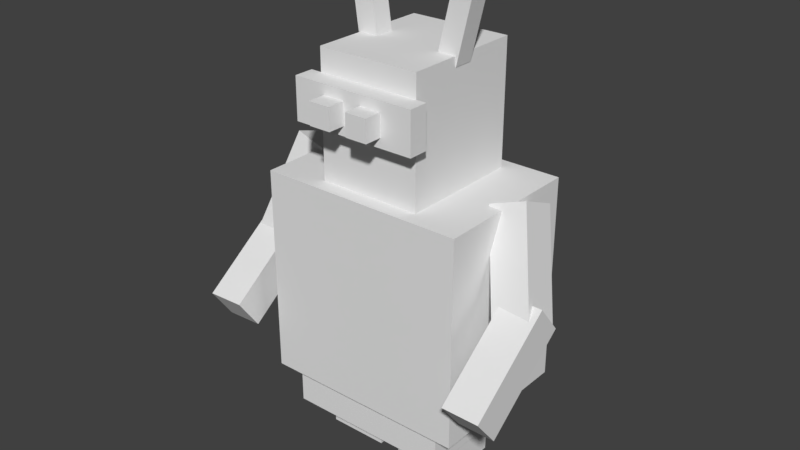 # Source: robotted_join3.blend  (saved by Blender 2.78.0; exported with 4.5.12 LTS)
import bpy
from mathutils import Matrix  # noqa: F401  (used for matrix-valued properties, if any)

bpy.ops.wm.read_factory_settings(use_empty=True)
scene = bpy.context.scene
scene.name = 'Scene'

# ---- collections
col_collection_1 = bpy.data.collections.new('Collection 1'); scene.collection.children.link(col_collection_1)

# ---- materials (node trees are filled in below, after node groups)
mat_material_001 = bpy.data.materials.new('Material.001')
mat_material_001.alpha_threshold = 0.0
mat_material_001.use_transparent_shadow = False
mat_material_001.roughness = 0.5

# ---- material node trees

# ---- world
world_world = bpy.data.worlds.new('World'); scene.world = world_world
world_world.color = (0.05088, 0.05088, 0.05088)
world_world.use_sun_shadow = False
world_world.sun_shadow_jitter_overblur = 0.0
world_world.cycles.sampling_method = 'MANUAL'

# ---- meshes
me_cube_013 = bpy.data.meshes.new('Cube.013')
me_cube_013.from_pydata([(-1.0, -1.0, -1.0), (-1.0, -1.0, 1.0), (-1.0, 1.0, -1.0), (-1.0, 1.0, 1.0), (1.0, -1.0, -1.0), (1.0, -1.0, 1.0), (1.0, 1.0, -1.0), (1.0, 1.0, 1.0)], [], [(0, 1, 3, 2), (2, 3, 7, 6), (6, 7, 5, 4), (4, 5, 1, 0), (2, 6, 4, 0), (7, 3, 1, 5)])
_uv = me_cube_013.uv_layers.new(name='UVMap')
_uv.uv.foreach_set('vector', [0.1428, 0.2168, 0.1428, 0.237, 0.1317, 0.237, 0.1317, 0.2168, 0.1428, 0.2168, 0.1428, 0.237, 0.1317, 0.237, 0.1317, 0.2168, 0.1428, 0.2168, 0.1428, 0.237, 0.1317, 0.237, 0.1317, 0.2168, 0.1428, 0.2168, 0.1428, 0.237, 0.1317, 0.237, 0.1317, 0.2168, 0.1428, 0.2168, 0.1428, 0.237, 0.1317, 0.237, 0.1317, 0.2168, 0.1428, 0.2168, 0.1428, 0.237, 0.1317, 0.237, 0.1317, 0.2168])
me_cube_013.use_remesh_preserve_volume = False
me_cube_013.use_remesh_preserve_attributes = False
me_cube_013.use_mirror_vertex_groups = False
me_cube_013.update()
me_cube_012 = bpy.data.meshes.new('Cube.012')
me_cube_012.from_pydata([(-2.241, -2.224, -1.477), (-2.241, -2.224, 1.477), (-2.241, 2.224, -1.477), (-2.241, 2.224, 1.477), (2.241, -2.224, -1.477), (2.241, -2.224, 1.477), (2.241, 2.224, -1.477), (2.241, 2.224, 1.477)], [], [(0, 1, 3, 2), (2, 3, 7, 6), (6, 7, 5, 4), (4, 5, 1, 0), (2, 6, 4, 0), (7, 3, 1, 5)])
_uv = me_cube_012.uv_layers.new(name='UVMap')
_uv.uv.foreach_set('vector', [0.3905, 0.1571, 0.3905, 0.2185, 0.344, 0.2185, 0.344, 0.1571, 0.5311, 0.1571, 0.5311, 0.2185, 0.4846, 0.2185, 0.4846, 0.1571, 0.4842, 0.1571, 0.4842, 0.2185, 0.4377, 0.2185, 0.4377, 0.1571, 0.4374, 0.1571, 0.4374, 0.2185, 0.3909, 0.2185, 0.3909, 0.1571, 0.484, 0.312, 0.4378, 0.312, 0.4378, 0.2192, 0.484, 0.2192, 0.4372, 0.312, 0.391, 0.312, 0.391, 0.2192, 0.4372, 0.2192])
me_cube_012.use_remesh_preserve_volume = False
me_cube_012.use_remesh_preserve_attributes = False
me_cube_012.use_mirror_vertex_groups = False
me_cube_012.update()
me_cube_011 = bpy.data.meshes.new('Cube.011')
me_cube_011.from_pydata([(-0.136, -0.1434, -0.4029), (-0.136, -0.1434, 0.4029), (-0.136, 0.1434, -0.4029), (-0.136, 0.1434, 0.4029), (0.136, -0.1434, -0.4029), (0.136, -0.1434, 0.4029), (0.136, 0.1434, -0.4029), (0.136, 0.1434, 0.4029)], [], [(0, 1, 3, 2), (2, 3, 7, 6), (6, 7, 5, 4), (4, 5, 1, 0), (2, 6, 4, 0), (7, 3, 1, 5)])
_uv = me_cube_011.uv_layers.new(name='UVMap')
_uv.uv.foreach_set('vector', [0.04662, 0.06318, 0.04662, 0.1878, 0.0311, 0.1878, 0.0311, 0.06318, 0.09351, 0.06318, 0.09351, 0.1878, 0.07799, 0.1878, 0.07799, 0.06318, 0.07788, 0.06318, 0.07788, 0.1878, 0.06235, 0.1878, 0.06235, 0.06318, 0.06226, 0.06318, 0.06226, 0.1878, 0.04673, 0.1878, 0.04673, 0.06318, 0.07783, 0.219, 0.06254, 0.219, 0.06254, 0.1884, 0.07783, 0.1884, 0.06209, 0.219, 0.04681, 0.219, 0.04681, 0.1884, 0.06209, 0.1884])
me_cube_011.use_remesh_preserve_volume = False
me_cube_011.use_remesh_preserve_attributes = False
me_cube_011.use_mirror_vertex_groups = False
me_cube_011.update()
me_cube_010 = bpy.data.meshes.new('Cube.010')
me_cube_010.from_pydata([(-0.136, -0.1434, -0.4029), (-0.136, -0.1434, 0.4029), (-0.136, 0.1434, -0.4029), (-0.136, 0.1434, 0.4029), (0.136, -0.1434, -0.4029), (0.136, -0.1434, 0.4029), (0.136, 0.1434, -0.4029), (0.136, 0.1434, 0.4029)], [], [(0, 1, 3, 2), (2, 3, 7, 6), (6, 7, 5, 4), (4, 5, 1, 0), (2, 6, 4, 0), (7, 3, 1, 5)])
_uv = me_cube_010.uv_layers.new(name='UVMap')
_uv.uv.foreach_set('vector', [0.04662, 0.06318, 0.04662, 0.1878, 0.0311, 0.1878, 0.0311, 0.06318, 0.09351, 0.06318, 0.09351, 0.1878, 0.07799, 0.1878, 0.07799, 0.06318, 0.07788, 0.06318, 0.07788, 0.1878, 0.06235, 0.1878, 0.06235, 0.06318, 0.06226, 0.06318, 0.06226, 0.1878, 0.04673, 0.1878, 0.04673, 0.06318, 0.07783, 0.219, 0.06254, 0.219, 0.06254, 0.1884, 0.07783, 0.1884, 0.06209, 0.219, 0.04681, 0.219, 0.04681, 0.1884, 0.06209, 0.1884])
me_cube_010.use_remesh_preserve_volume = False
me_cube_010.use_remesh_preserve_attributes = False
me_cube_010.use_mirror_vertex_groups = False
me_cube_010.update()
me_cube_009 = bpy.data.meshes.new('Cube.009')
me_cube_009.from_pydata([(-0.136, -0.1434, -0.4029), (-0.136, -0.1434, 0.4029), (-0.136, 0.1434, -0.4029), (-0.136, 0.1434, 0.4029), (0.136, -0.1434, -0.4029), (0.136, -0.1434, 0.4029), (0.136, 0.1434, -0.4029), (0.136, 0.1434, 0.4029)], [], [(0, 1, 3, 2), (2, 3, 7, 6), (6, 7, 5, 4), (4, 5, 1, 0), (2, 6, 4, 0), (7, 3, 1, 5)])
_uv = me_cube_009.uv_layers.new(name='UVMap')
_uv.uv.foreach_set('vector', [0.04662, 0.06318, 0.04662, 0.1878, 0.0311, 0.1878, 0.0311, 0.06318, 0.09351, 0.06318, 0.09351, 0.1878, 0.07799, 0.1878, 0.07799, 0.06318, 0.07788, 0.06318, 0.07788, 0.1878, 0.06235, 0.1878, 0.06235, 0.06318, 0.06226, 0.06318, 0.06226, 0.1878, 0.04673, 0.1878, 0.04673, 0.06318, 0.07783, 0.219, 0.06254, 0.219, 0.06254, 0.1884, 0.07783, 0.1884, 0.06209, 0.219, 0.04681, 0.219, 0.04681, 0.1884, 0.06209, 0.1884])
me_cube_009.use_remesh_preserve_volume = False
me_cube_009.use_remesh_preserve_attributes = False
me_cube_009.use_mirror_vertex_groups = False
me_cube_009.update()
me_cube_008 = bpy.data.meshes.new('Cube.008')
me_cube_008.from_pydata([(-1.216, -1.205, -4.978), (-1.216, -1.205, 4.978), (-1.216, 1.205, -4.978), (-1.216, 1.205, 4.978), (1.216, -1.205, -4.978), (1.216, -1.205, 4.978), (1.216, 1.205, -4.978), (1.216, 1.205, 4.978)], [], [(0, 1, 3, 2), (2, 3, 7, 6), (6, 7, 5, 4), (4, 5, 1, 0), (2, 6, 4, 0), (7, 3, 1, 5)])
_uv = me_cube_008.uv_layers.new(name='UVMap')
_uv.uv.foreach_set('vector', [0.1404, 0.4697, 0.1404, 0.5935, 0.1252, 0.5935, 0.1252, 0.4697, 0.1872, 0.4697, 0.1872, 0.5935, 0.172, 0.5935, 0.172, 0.4697, 0.1717, 0.4697, 0.1717, 0.5935, 0.1564, 0.5935, 0.1564, 0.4697, 0.1562, 0.4697, 0.1562, 0.5935, 0.1409, 0.5935, 0.1409, 0.4697, 0.1716, 0.6244, 0.1568, 0.6244, 0.1568, 0.5947, 0.1716, 0.5947, 0.1558, 0.6244, 0.1409, 0.6244, 0.1409, 0.5947, 0.1558, 0.5947])
me_cube_008.use_remesh_preserve_volume = False
me_cube_008.use_remesh_preserve_attributes = False
me_cube_008.use_mirror_vertex_groups = False
me_cube_008.update()
me_cube_007 = bpy.data.meshes.new('Cube.007')
me_cube_007.from_pydata([(-0.136, -0.1434, -0.4029), (-0.136, -0.1434, 0.4029), (-0.136, 0.1434, -0.4029), (-0.136, 0.1434, 0.4029), (0.136, -0.1434, -0.4029), (0.136, -0.1434, 0.4029), (0.136, 0.1434, -0.4029), (0.136, 0.1434, 0.4029)], [], [(0, 1, 3, 2), (2, 3, 7, 6), (6, 7, 5, 4), (4, 5, 1, 0), (2, 6, 4, 0), (7, 3, 1, 5)])
_uv = me_cube_007.uv_layers.new(name='UVMap')
_uv.uv.foreach_set('vector', [0.04662, 0.06318, 0.04662, 0.1878, 0.0311, 0.1878, 0.0311, 0.06318, 0.09351, 0.06318, 0.09351, 0.1878, 0.07799, 0.1878, 0.07799, 0.06318, 0.07788, 0.06318, 0.07788, 0.1878, 0.06235, 0.1878, 0.06235, 0.06318, 0.06226, 0.06318, 0.06226, 0.1878, 0.04673, 0.1878, 0.04673, 0.06318, 0.07783, 0.219, 0.06254, 0.219, 0.06254, 0.1884, 0.07783, 0.1884, 0.06209, 0.219, 0.04681, 0.219, 0.04681, 0.1884, 0.06209, 0.1884])
me_cube_007.use_remesh_preserve_volume = False
me_cube_007.use_remesh_preserve_attributes = False
me_cube_007.use_mirror_vertex_groups = False
me_cube_007.update()
me_cube_006 = bpy.data.meshes.new('Cube.006')
me_cube_006.from_pydata([(-1.169, -0.8628, -1.173), (-1.169, -0.8628, 1.173), (-1.169, 0.8628, -1.173), (-1.169, 0.8628, 1.173), (1.169, -0.8628, -1.173), (1.169, -0.8628, 1.173), (1.169, 0.8628, -1.173), (1.169, 0.8628, 1.173)], [], [(0, 1, 3, 2), (2, 3, 7, 6), (6, 7, 5, 4), (4, 5, 1, 0), (2, 6, 4, 0), (7, 3, 1, 5)])
_uv = me_cube_006.uv_layers.new(name='UVMap')
_uv.uv.foreach_set('vector', [0.5291, 0.3773, 0.5291, 0.687, 0.4323, 0.687, 0.4323, 0.3773, 0.9989, 0.3773, 0.9989, 0.687, 0.8436, 0.687, 0.8436, 0.3773, 0.8424, 0.3773, 0.8424, 0.687, 0.7456, 0.687, 0.7456, 0.3773, 0.6869, 0.3773, 0.6869, 0.687, 0.5316, 0.687, 0.5316, 0.3773, 0.7163, 0.4038, 0.6981, 0.4038, 0.6981, 0.381, 0.7163, 0.381, 0.5872, 0.9946, 0.3743, 0.9946, 0.3743, 0.7272, 0.5872, 0.7272])
me_cube_006.use_remesh_preserve_volume = False
me_cube_006.use_remesh_preserve_attributes = False
me_cube_006.use_mirror_vertex_groups = False
me_cube_006.update()
me_cube_005 = bpy.data.meshes.new('Cube.005')
me_cube_005.from_pydata([(-1.0, -1.0, -1.0), (-1.0, -1.0, 1.0), (-1.0, 1.0, -1.0), (-1.0, 1.0, 1.0), (1.0, -1.0, -1.0), (1.0, -1.0, 1.0), (1.0, 1.0, -1.0), (1.0, 1.0, 1.0)], [], [(0, 1, 3, 2), (2, 3, 7, 6), (6, 7, 5, 4), (4, 5, 1, 0), (2, 6, 4, 0), (7, 3, 1, 5)])
_uv = me_cube_005.uv_layers.new(name='UVMap')
_uv.uv.foreach_set('vector', [0.1428, 0.2168, 0.1428, 0.237, 0.1317, 0.237, 0.1317, 0.2168, 0.1428, 0.2168, 0.1428, 0.237, 0.1317, 0.237, 0.1317, 0.2168, 0.1428, 0.2168, 0.1428, 0.237, 0.1317, 0.237, 0.1317, 0.2168, 0.1428, 0.2168, 0.1428, 0.237, 0.1317, 0.237, 0.1317, 0.2168, 0.1428, 0.2168, 0.1428, 0.237, 0.1317, 0.237, 0.1317, 0.2168, 0.1428, 0.2168, 0.1428, 0.237, 0.1317, 0.237, 0.1317, 0.2168])
me_cube_005.use_remesh_preserve_volume = False
me_cube_005.use_remesh_preserve_attributes = False
me_cube_005.use_mirror_vertex_groups = False
me_cube_005.update()
me_cube_004 = bpy.data.meshes.new('Cube.004')
me_cube_004.from_pydata([(-1.274, -1.529, -1.533), (-1.274, -1.529, 1.533), (-1.274, 1.529, -1.533), (-1.274, 1.529, 1.533), (1.274, -1.529, -1.533), (1.274, -1.529, 1.533), (1.274, 1.529, -1.533), (1.274, 1.529, 1.533)], [], [(0, 1, 3, 2), (2, 3, 7, 6), (6, 7, 5, 4), (4, 5, 1, 0), (2, 6, 4, 0), (7, 3, 1, 5)])
_uv = me_cube_004.uv_layers.new(name='UVMap')
_uv.uv.foreach_set('vector', [0.09231, 0.6259, 0.09231, 0.8123, 0.0005149, 0.8123, 0.0005149, 0.6259, 0.3439, 0.6259, 0.3439, 0.8123, 0.2662, 0.8123, 0.2662, 0.6259, 0.2644, 0.6259, 0.2644, 0.8123, 0.1726, 0.8123, 0.1726, 0.6259, 0.1716, 0.6259, 0.1716, 0.8123, 0.09387, 0.8123, 0.09387, 0.6259, 0.2007, 0.9855, 0.1534, 0.9855, 0.1534, 0.8301, 0.2007, 0.8301, 0.1448, 0.9855, 0.09758, 0.9855, 0.09758, 0.8301, 0.1448, 0.8301])
me_cube_004.use_remesh_preserve_volume = False
me_cube_004.use_remesh_preserve_attributes = False
me_cube_004.use_mirror_vertex_groups = False
me_cube_004.update()
me_cube_003 = bpy.data.meshes.new('Cube.003')
me_cube_003.from_pydata([(-1.216, -1.205, -4.978), (-1.216, -1.205, 4.978), (-1.216, 1.205, -4.978), (-1.216, 1.205, 4.978), (1.216, -1.205, -4.978), (1.216, -1.205, 4.978), (1.216, 1.205, -4.978), (1.216, 1.205, 4.978)], [], [(0, 1, 3, 2), (2, 3, 7, 6), (6, 7, 5, 4), (4, 5, 1, 0), (2, 6, 4, 0), (7, 3, 1, 5)])
_uv = me_cube_003.uv_layers.new(name='UVMap')
_uv.uv.foreach_set('vector', [0.1404, 0.4697, 0.1404, 0.5935, 0.1252, 0.5935, 0.1252, 0.4697, 0.1872, 0.4697, 0.1872, 0.5935, 0.172, 0.5935, 0.172, 0.4697, 0.1717, 0.4697, 0.1717, 0.5935, 0.1564, 0.5935, 0.1564, 0.4697, 0.1562, 0.4697, 0.1562, 0.5935, 0.1409, 0.5935, 0.1409, 0.4697, 0.1716, 0.6244, 0.1568, 0.6244, 0.1568, 0.5947, 0.1716, 0.5947, 0.1558, 0.6244, 0.1409, 0.6244, 0.1409, 0.5947, 0.1558, 0.5947])
me_cube_003.use_remesh_preserve_volume = False
me_cube_003.use_remesh_preserve_attributes = False
me_cube_003.use_mirror_vertex_groups = False
me_cube_003.update()
me_cube_002 = bpy.data.meshes.new('Cube.002')
me_cube_002.from_pydata([(-3.799, -0.5963, -1.256), (-3.799, -0.5963, 1.256), (-3.799, 0.5963, -1.256), (-3.799, 0.5963, 1.256), (3.799, -0.5963, -1.256), (3.799, -0.5963, 1.256), (3.799, 0.5963, -1.256), (3.799, 0.5963, 1.256)], [], [(0, 1, 3, 2), (2, 3, 7, 6), (6, 7, 5, 4), (4, 5, 1, 0), (2, 6, 4, 0), (7, 3, 1, 5)])
_uv = me_cube_002.uv_layers.new(name='UVMap')
_uv.uv.foreach_set('vector', [0.1562, 0.2817, 0.1562, 0.3435, 0.1407, 0.3435, 0.1407, 0.2817, 0.359, 0.2817, 0.359, 0.3435, 0.2658, 0.3435, 0.2658, 0.2817, 0.2655, 0.2817, 0.2655, 0.3435, 0.2501, 0.3435, 0.2501, 0.2817, 0.2497, 0.2817, 0.2497, 0.3435, 0.1564, 0.3435, 0.1564, 0.2817, 0.3437, 0.3749, 0.2502, 0.3749, 0.2502, 0.3439, 0.3437, 0.3439, 0.2499, 0.3749, 0.1564, 0.3749, 0.1564, 0.3439, 0.2499, 0.3439])
me_cube_002.materials.append(mat_material_001)
me_cube_002.use_remesh_preserve_volume = False
me_cube_002.use_remesh_preserve_attributes = False
me_cube_002.use_mirror_vertex_groups = False
me_cube_002.update()
me_cube_001 = bpy.data.meshes.new('Cube.001')
me_cube_001.from_pydata([(-2.241, -2.224, -1.477), (-2.241, -2.224, 1.477), (-2.241, 2.224, -1.477), (-2.241, 2.224, 1.477), (2.241, -2.224, -1.477), (2.241, -2.224, 1.477), (2.241, 2.224, -1.477), (2.241, 2.224, 1.477)], [], [(0, 1, 3, 2), (2, 3, 7, 6), (6, 7, 5, 4), (4, 5, 1, 0), (2, 6, 4, 0), (7, 3, 1, 5)])
_uv = me_cube_001.uv_layers.new(name='UVMap')
_uv.uv.foreach_set('vector', [0.3905, 0.1571, 0.3905, 0.2185, 0.344, 0.2185, 0.344, 0.1571, 0.5311, 0.1571, 0.5311, 0.2185, 0.4846, 0.2185, 0.4846, 0.1571, 0.4842, 0.1571, 0.4842, 0.2185, 0.4377, 0.2185, 0.4377, 0.1571, 0.4374, 0.1571, 0.4374, 0.2185, 0.3909, 0.2185, 0.3909, 0.1571, 0.484, 0.312, 0.4378, 0.312, 0.4378, 0.2192, 0.484, 0.2192, 0.4372, 0.312, 0.391, 0.312, 0.391, 0.2192, 0.4372, 0.2192])
me_cube_001.use_remesh_preserve_volume = False
me_cube_001.use_remesh_preserve_attributes = False
me_cube_001.use_mirror_vertex_groups = False
me_cube_001.update()
me_cube = bpy.data.meshes.new('Cube')
me_cube.from_pydata([(-5.414, -4.025, -1.309), (-5.414, -4.025, 1.309), (-5.414, 4.025, -1.309), (-5.414, 4.025, 1.309), (5.414, -4.025, -1.309), (5.414, -4.025, 1.309), (5.414, 4.025, -1.309), (5.414, 4.025, 1.309)], [], [(0, 1, 3, 2), (2, 3, 7, 6), (6, 7, 5, 4), (4, 5, 1, 0), (2, 6, 4, 0), (7, 3, 1, 5)])
_uv = me_cube.uv_layers.new(name='UVMap')
_uv.uv.foreach_set('vector', [0.6557, 0.0006094, 0.6557, 0.0615, 0.5558, 0.0615, 0.5558, 0.0006094, 0.9989, 0.0006094, 0.9989, 0.0615, 0.8756, 0.0615, 0.8756, 0.0006094, 0.882, 0.0006094, 0.882, 0.0615, 0.7821, 0.0615, 0.7821, 0.0006094, 0.7801, 0.0006094, 0.7801, 0.0615, 0.6568, 0.0615, 0.6568, 0.0006094, 0.9056, 0.248, 0.7829, 0.248, 0.7829, 0.06465, 0.9056, 0.06465, 0.7801, 0.248, 0.6574, 0.248, 0.6574, 0.06465, 0.7801, 0.06465])
me_cube.use_remesh_preserve_volume = False
me_cube.use_remesh_preserve_attributes = False
me_cube.use_mirror_vertex_groups = False
me_cube.update()
arm_armature = bpy.data.armatures.new('Armature')  # bones are not reproduced

# ---- objects
ob_armature = bpy.data.objects.new('Armature', arm_armature)
ob_eye_left = bpy.data.objects.new('Eye_Left', me_cube_013)
ob_leg_left = bpy.data.objects.new('Leg_Left', me_cube_012)
ob_hand_right = bpy.data.objects.new('Hand_Right', me_cube_011)
ob_arm_right = bpy.data.objects.new('Arm_Right', me_cube_010)
ob_hand_left = bpy.data.objects.new('Hand_Left', me_cube_009)
ob_horn_left = bpy.data.objects.new('Horn_Left', me_cube_008)
ob_arm_left = bpy.data.objects.new('Arm_Left', me_cube_007)
ob_body = bpy.data.objects.new('Body', me_cube_006)
ob_eye_right = bpy.data.objects.new('Eye_Right', me_cube_005)
ob_head = bpy.data.objects.new('Head', me_cube_004)
ob_horn_right = bpy.data.objects.new('Horn_Right', me_cube_003)
ob_glasses = bpy.data.objects.new('Glasses', me_cube_002)
ob_leg_right = bpy.data.objects.new('Leg_Right', me_cube_001)
ob_pants = bpy.data.objects.new('Pants', me_cube)

# ---- transforms, parenting, visibility, modifiers, constraints
ob_armature.location = (0.0, 0.0, 0.9946)
ob_armature.show_in_front = True
ob_armature.lineart.crease_threshold = 0.0
ob_eye_left.parent = ob_armature
ob_eye_left.matrix_parent_inverse = Matrix(((1.0, 0.0, 0.0, 0.0), (0.0, 1.0, 0.0, 0.0), (0.0, 0.0, 1.0, -0.9946), (0.0, 0.0, 0.0, 1.0)))
ob_eye_left.location = (0.1592, -0.6342, 3.128)
ob_eye_left.scale = (0.08069, 0.08069, 0.08069)
ob_eye_left.lineart.crease_threshold = 0.0
_vg = ob_eye_left.vertex_groups.new(name='Body')
_vg = ob_eye_left.vertex_groups.new(name='Head')
_vg = ob_eye_left.vertex_groups.new(name='Horn_Left')
_vg = ob_eye_left.vertex_groups.new(name='Horn_RIght')
_vg = ob_eye_left.vertex_groups.new(name='Glasses')
_vg = ob_eye_left.vertex_groups.new(name='Eye_Left')
_vg.add([0, 1, 2, 3, 4, 5, 6, 7], 1.0, 'REPLACE')
_vg = ob_eye_left.vertex_groups.new(name='Eye_RIght')
_vg = ob_eye_left.vertex_groups.new(name='Arm_Right')
_vg = ob_eye_left.vertex_groups.new(name='Hand_Right')
_vg = ob_eye_left.vertex_groups.new(name='Arm_Left')
_vg = ob_eye_left.vertex_groups.new(name='Hand_Left')
_vg = ob_eye_left.vertex_groups.new(name='Pants')
_vg = ob_eye_left.vertex_groups.new(name='Leg_RIght')
_vg = ob_eye_left.vertex_groups.new(name='Leg_Left')
_m = ob_eye_left.modifiers.new('Armature', 'ARMATURE')
_m.object = ob_armature
ob_leg_left.parent = ob_armature
ob_leg_left.matrix_parent_inverse = Matrix(((1.0, 0.0, 0.0, 0.0), (0.0, 1.0, 0.0, 0.0), (0.0, 0.0, 1.0, -0.9946), (0.0, 0.0, 0.0, 1.0)))
ob_leg_left.location = (0.3101, -0.00617, 0.5559)
ob_leg_left.scale = (0.1015, 0.1015, 0.1015)
ob_leg_left.lineart.crease_threshold = 0.0
_vg = ob_leg_left.vertex_groups.new(name='Body')
_vg = ob_leg_left.vertex_groups.new(name='Head')
_vg = ob_leg_left.vertex_groups.new(name='Horn_Left')
_vg = ob_leg_left.vertex_groups.new(name='Horn_RIght')
_vg = ob_leg_left.vertex_groups.new(name='Glasses')
_vg = ob_leg_left.vertex_groups.new(name='Eye_Left')
_vg = ob_leg_left.vertex_groups.new(name='Eye_RIght')
_vg = ob_leg_left.vertex_groups.new(name='Arm_Right')
_vg = ob_leg_left.vertex_groups.new(name='Hand_Right')
_vg = ob_leg_left.vertex_groups.new(name='Arm_Left')
_vg = ob_leg_left.vertex_groups.new(name='Hand_Left')
_vg = ob_leg_left.vertex_groups.new(name='Pants')
_vg = ob_leg_left.vertex_groups.new(name='Leg_RIght')
_vg = ob_leg_left.vertex_groups.new(name='Leg_Left')
_vg.add([0, 1, 2, 3, 4, 5, 6, 7], 1.0, 'REPLACE')
_m = ob_leg_left.modifiers.new('Armature', 'ARMATURE')
_m.object = ob_armature
ob_hand_right.parent = ob_armature
ob_hand_right.matrix_parent_inverse = Matrix(((1.0, 0.0, 0.0, 0.0), (0.0, 1.0, 0.0, 0.0), (0.0, 0.0, 1.0, -0.9946), (0.0, 0.0, 0.0, 1.0)))
ob_hand_right.location = (-1.036, -0.3971, 1.664)
ob_hand_right.rotation_euler = (-0.9633, -0.01631, 0.02345)
ob_hand_right.lineart.crease_threshold = 0.0
_vg = ob_hand_right.vertex_groups.new(name='Body')
_vg = ob_hand_right.vertex_groups.new(name='Head')
_vg = ob_hand_right.vertex_groups.new(name='Horn_Left')
_vg = ob_hand_right.vertex_groups.new(name='Horn_RIght')
_vg = ob_hand_right.vertex_groups.new(name='Glasses')
_vg = ob_hand_right.vertex_groups.new(name='Eye_Left')
_vg = ob_hand_right.vertex_groups.new(name='Eye_RIght')
_vg = ob_hand_right.vertex_groups.new(name='Arm_Right')
_vg = ob_hand_right.vertex_groups.new(name='Hand_Right')
_vg.add([0, 1, 2, 3, 4, 5, 6, 7], 1.0, 'REPLACE')
_vg = ob_hand_right.vertex_groups.new(name='Arm_Left')
_vg = ob_hand_right.vertex_groups.new(name='Hand_Left')
_vg = ob_hand_right.vertex_groups.new(name='Pants')
_vg = ob_hand_right.vertex_groups.new(name='Leg_RIght')
_vg = ob_hand_right.vertex_groups.new(name='Leg_Left')
_m = ob_hand_right.modifiers.new('Armature', 'ARMATURE')
_m.object = ob_armature
ob_arm_right.parent = ob_armature
ob_arm_right.matrix_parent_inverse = Matrix(((1.0, 0.0, 0.0, 0.0), (0.0, 1.0, 0.0, 0.0), (0.0, 0.0, 1.0, -0.9946), (0.0, 0.0, 0.0, 1.0)))
ob_arm_right.location = (-0.9381, -0.06399, 2.172)
ob_arm_right.rotation_euler = (-0.3173, 0.2622, -0.08493)
ob_arm_right.lineart.crease_threshold = 0.0
_vg = ob_arm_right.vertex_groups.new(name='Body')
_vg = ob_arm_right.vertex_groups.new(name='Head')
_vg = ob_arm_right.vertex_groups.new(name='Horn_Left')
_vg = ob_arm_right.vertex_groups.new(name='Horn_RIght')
_vg = ob_arm_right.vertex_groups.new(name='Glasses')
_vg = ob_arm_right.vertex_groups.new(name='Eye_Left')
_vg = ob_arm_right.vertex_groups.new(name='Eye_RIght')
_vg = ob_arm_right.vertex_groups.new(name='Arm_Right')
_vg.add([0, 1, 2, 3, 4, 5, 6, 7], 1.0, 'REPLACE')
_vg = ob_arm_right.vertex_groups.new(name='Hand_Right')
_vg = ob_arm_right.vertex_groups.new(name='Arm_Left')
_vg = ob_arm_right.vertex_groups.new(name='Hand_Left')
_vg = ob_arm_right.vertex_groups.new(name='Pants')
_vg = ob_arm_right.vertex_groups.new(name='Leg_RIght')
_vg = ob_arm_right.vertex_groups.new(name='Leg_Left')
_m = ob_arm_right.modifiers.new('Armature', 'ARMATURE')
_m.object = ob_armature
ob_hand_left.parent = ob_armature
ob_hand_left.matrix_parent_inverse = Matrix(((1.0, 0.0, 0.0, 0.0), (0.0, 1.0, 0.0, 0.0), (0.0, 0.0, 1.0, -0.9946), (0.0, 0.0, 0.0, 1.0)))
ob_hand_left.location = (1.073, -0.4448, 1.699)
ob_hand_left.rotation_euler = (-0.8868, 0.01371, 1.842e-09)
ob_hand_left.lineart.crease_threshold = 0.0
_vg = ob_hand_left.vertex_groups.new(name='Body')
_vg = ob_hand_left.vertex_groups.new(name='Head')
_vg = ob_hand_left.vertex_groups.new(name='Horn_Left')
_vg = ob_hand_left.vertex_groups.new(name='Horn_RIght')
_vg = ob_hand_left.vertex_groups.new(name='Glasses')
_vg = ob_hand_left.vertex_groups.new(name='Eye_Left')
_vg = ob_hand_left.vertex_groups.new(name='Eye_RIght')
_vg = ob_hand_left.vertex_groups.new(name='Arm_Right')
_vg = ob_hand_left.vertex_groups.new(name='Hand_Right')
_vg = ob_hand_left.vertex_groups.new(name='Arm_Left')
_vg = ob_hand_left.vertex_groups.new(name='Hand_Left')
_vg.add([0, 1, 2, 3, 4, 5, 6, 7], 1.0, 'REPLACE')
_vg = ob_hand_left.vertex_groups.new(name='Pants')
_vg = ob_hand_left.vertex_groups.new(name='Leg_RIght')
_vg = ob_hand_left.vertex_groups.new(name='Leg_Left')
_m = ob_hand_left.modifiers.new('Armature', 'ARMATURE')
_m.object = ob_armature
ob_horn_left.parent = ob_armature
ob_horn_left.matrix_parent_inverse = Matrix(((1.0, 0.0, 0.0, 0.0), (0.0, 1.0, 0.0, 0.0), (0.0, 0.0, 1.0, -0.9946), (0.0, 0.0, 0.0, 1.0)))
ob_horn_left.location = (0.3977, 0.006377, 3.7)
ob_horn_left.rotation_euler = (3.693e-09, 0.2318, 3.172e-08)
ob_horn_left.scale = (0.06173, 0.06173, 0.06173)
ob_horn_left.lineart.crease_threshold = 0.0
_vg = ob_horn_left.vertex_groups.new(name='Body')
_vg = ob_horn_left.vertex_groups.new(name='Head')
_vg = ob_horn_left.vertex_groups.new(name='Horn_Left')
_vg.add([0, 1, 2, 3, 4, 5, 6, 7], 1.0, 'REPLACE')
_vg = ob_horn_left.vertex_groups.new(name='Horn_RIght')
_vg = ob_horn_left.vertex_groups.new(name='Glasses')
_vg = ob_horn_left.vertex_groups.new(name='Eye_Left')
_vg = ob_horn_left.vertex_groups.new(name='Eye_RIght')
_vg = ob_horn_left.vertex_groups.new(name='Arm_Right')
_vg = ob_horn_left.vertex_groups.new(name='Hand_Right')
_vg = ob_horn_left.vertex_groups.new(name='Arm_Left')
_vg = ob_horn_left.vertex_groups.new(name='Hand_Left')
_vg = ob_horn_left.vertex_groups.new(name='Pants')
_vg = ob_horn_left.vertex_groups.new(name='Leg_RIght')
_vg = ob_horn_left.vertex_groups.new(name='Leg_Left')
_m = ob_horn_left.modifiers.new('Armature', 'ARMATURE')
_m.object = ob_armature
ob_arm_left.parent = ob_armature
ob_arm_left.matrix_parent_inverse = Matrix(((1.0, 0.0, 0.0, 0.0), (0.0, 1.0, 0.0, 0.0), (0.0, 0.0, 1.0, -0.9946), (0.0, 0.0, 0.0, 1.0)))
ob_arm_left.location = (0.94, -0.06049, 2.189)
ob_arm_left.rotation_euler = (-0.4195, -0.3195, 0.1113)
ob_arm_left.lineart.crease_threshold = 0.0
_vg = ob_arm_left.vertex_groups.new(name='Body')
_vg = ob_arm_left.vertex_groups.new(name='Head')
_vg = ob_arm_left.vertex_groups.new(name='Horn_Left')
_vg = ob_arm_left.vertex_groups.new(name='Horn_RIght')
_vg = ob_arm_left.vertex_groups.new(name='Glasses')
_vg = ob_arm_left.vertex_groups.new(name='Eye_Left')
_vg = ob_arm_left.vertex_groups.new(name='Eye_RIght')
_vg = ob_arm_left.vertex_groups.new(name='Arm_Right')
_vg = ob_arm_left.vertex_groups.new(name='Hand_Right')
_vg = ob_arm_left.vertex_groups.new(name='Arm_Left')
_vg.add([0, 1, 2, 3, 4, 5, 6, 7], 1.0, 'REPLACE')
_vg = ob_arm_left.vertex_groups.new(name='Hand_Left')
_vg = ob_arm_left.vertex_groups.new(name='Pants')
_vg = ob_arm_left.vertex_groups.new(name='Leg_RIght')
_vg = ob_arm_left.vertex_groups.new(name='Leg_Left')
_m = ob_arm_left.modifiers.new('Armature', 'ARMATURE')
_m.object = ob_armature
ob_body.parent = ob_armature
ob_body.matrix_parent_inverse = Matrix(((1.0, 0.0, 0.0, 0.0), (0.0, 1.0, 0.0, 0.0), (0.0, 0.0, 1.0, -0.9946), (0.0, 0.0, 0.0, 1.0)))
ob_body.location = (0.01118, 0.01216, 1.765)
ob_body.scale = (0.659, 0.659, 0.659)
ob_body.lineart.crease_threshold = 0.0
_vg = ob_body.vertex_groups.new(name='Body')
_vg.add([0, 1, 2, 3, 4, 5, 6, 7], 1.0, 'REPLACE')
_vg = ob_body.vertex_groups.new(name='Head')
_vg = ob_body.vertex_groups.new(name='Horn_Left')
_vg = ob_body.vertex_groups.new(name='Horn_RIght')
_vg = ob_body.vertex_groups.new(name='Glasses')
_vg = ob_body.vertex_groups.new(name='Eye_Left')
_vg = ob_body.vertex_groups.new(name='Eye_RIght')
_vg = ob_body.vertex_groups.new(name='Arm_Right')
_vg = ob_body.vertex_groups.new(name='Hand_Right')
_vg = ob_body.vertex_groups.new(name='Arm_Left')
_vg = ob_body.vertex_groups.new(name='Hand_Left')
_vg = ob_body.vertex_groups.new(name='Pants')
_vg = ob_body.vertex_groups.new(name='Leg_RIght')
_vg = ob_body.vertex_groups.new(name='Leg_Left')
_m = ob_body.modifiers.new('Armature', 'ARMATURE')
_m.object = ob_armature
ob_eye_right.parent = ob_armature
ob_eye_right.matrix_parent_inverse = Matrix(((1.0, 0.0, 0.0, 0.0), (0.0, 1.0, 0.0, 0.0), (0.0, 0.0, 1.0, -0.9946), (0.0, 0.0, 0.0, 1.0)))
ob_eye_right.location = (-0.1336, -0.6342, 3.128)
ob_eye_right.scale = (0.08069, 0.08069, 0.08069)
ob_eye_right.lineart.crease_threshold = 0.0
_vg = ob_eye_right.vertex_groups.new(name='Body')
_vg = ob_eye_right.vertex_groups.new(name='Head')
_vg = ob_eye_right.vertex_groups.new(name='Horn_Left')
_vg = ob_eye_right.vertex_groups.new(name='Horn_RIght')
_vg = ob_eye_right.vertex_groups.new(name='Glasses')
_vg = ob_eye_right.vertex_groups.new(name='Eye_Left')
_vg = ob_eye_right.vertex_groups.new(name='Eye_RIght')
_vg.add([0, 1, 2, 3, 4, 5, 6, 7], 1.0, 'REPLACE')
_vg = ob_eye_right.vertex_groups.new(name='Arm_Right')
_vg = ob_eye_right.vertex_groups.new(name='Hand_Right')
_vg = ob_eye_right.vertex_groups.new(name='Arm_Left')
_vg = ob_eye_right.vertex_groups.new(name='Hand_Left')
_vg = ob_eye_right.vertex_groups.new(name='Pants')
_vg = ob_eye_right.vertex_groups.new(name='Leg_RIght')
_vg = ob_eye_right.vertex_groups.new(name='Leg_Left')
_m = ob_eye_right.modifiers.new('Armature', 'ARMATURE')
_m.object = ob_armature
ob_head.parent = ob_armature
ob_head.matrix_parent_inverse = Matrix(((1.0, 0.0, 0.0, 0.0), (0.0, 1.0, 0.0, 0.0), (0.0, 0.0, 1.0, -0.9946), (0.0, 0.0, 0.0, 1.0)))
ob_head.location = (0.01452, 0.01496, 2.995)
ob_head.scale = (0.3001, 0.3001, 0.3001)
ob_head.lineart.crease_threshold = 0.0
_vg = ob_head.vertex_groups.new(name='Body')
_vg = ob_head.vertex_groups.new(name='Head')
_vg.add([0, 1, 2, 3, 4, 5, 6, 7], 1.0, 'REPLACE')
_vg = ob_head.vertex_groups.new(name='Horn_Left')
_vg = ob_head.vertex_groups.new(name='Horn_RIght')
_vg = ob_head.vertex_groups.new(name='Glasses')
_vg = ob_head.vertex_groups.new(name='Eye_Left')
_vg = ob_head.vertex_groups.new(name='Eye_RIght')
_vg = ob_head.vertex_groups.new(name='Arm_Right')
_vg = ob_head.vertex_groups.new(name='Hand_Right')
_vg = ob_head.vertex_groups.new(name='Arm_Left')
_vg = ob_head.vertex_groups.new(name='Hand_Left')
_vg = ob_head.vertex_groups.new(name='Pants')
_vg = ob_head.vertex_groups.new(name='Leg_RIght')
_vg = ob_head.vertex_groups.new(name='Leg_Left')
_m = ob_head.modifiers.new('Armature', 'ARMATURE')
_m.object = ob_armature
ob_horn_right.parent = ob_armature
ob_horn_right.matrix_parent_inverse = Matrix(((1.0, 0.0, 0.0, 0.0), (0.0, 1.0, 0.0, 0.0), (0.0, 0.0, 1.0, -0.9946), (0.0, 0.0, 0.0, 1.0)))
ob_horn_right.location = (-0.3434, 0.006377, 3.709)
ob_horn_right.rotation_euler = (1.361e-09, -0.1417, -1.917e-08)
ob_horn_right.scale = (0.06173, 0.06173, 0.06173)
ob_horn_right.lineart.crease_threshold = 0.0
_vg = ob_horn_right.vertex_groups.new(name='Body')
_vg = ob_horn_right.vertex_groups.new(name='Head')
_vg = ob_horn_right.vertex_groups.new(name='Horn_Left')
_vg = ob_horn_right.vertex_groups.new(name='Horn_RIght')
_vg.add([0, 1, 2, 3, 4, 5, 6, 7], 1.0, 'REPLACE')
_vg = ob_horn_right.vertex_groups.new(name='Glasses')
_vg = ob_horn_right.vertex_groups.new(name='Eye_Left')
_vg = ob_horn_right.vertex_groups.new(name='Eye_RIght')
_vg = ob_horn_right.vertex_groups.new(name='Arm_Right')
_vg = ob_horn_right.vertex_groups.new(name='Hand_Right')
_vg = ob_horn_right.vertex_groups.new(name='Arm_Left')
_vg = ob_horn_right.vertex_groups.new(name='Hand_Left')
_vg = ob_horn_right.vertex_groups.new(name='Pants')
_vg = ob_horn_right.vertex_groups.new(name='Leg_RIght')
_vg = ob_horn_right.vertex_groups.new(name='Leg_Left')
_m = ob_horn_right.modifiers.new('Armature', 'ARMATURE')
_m.object = ob_armature
ob_glasses.parent = ob_armature
ob_glasses.matrix_parent_inverse = Matrix(((1.0, 0.0, 0.0, 0.0), (0.0, 1.0, 0.0, 0.0), (0.0, 0.0, 1.0, -0.9946), (0.0, 0.0, 0.0, 1.0)))
ob_glasses.location = (0.01069, -0.5132, 3.131)
ob_glasses.scale = (0.1215, 0.1215, 0.1215)
ob_glasses.lineart.crease_threshold = 0.0
_vg = ob_glasses.vertex_groups.new(name='Body')
_vg = ob_glasses.vertex_groups.new(name='Head')
_vg = ob_glasses.vertex_groups.new(name='Horn_Left')
_vg = ob_glasses.vertex_groups.new(name='Horn_RIght')
_vg = ob_glasses.vertex_groups.new(name='Glasses')
_vg.add([0, 1, 2, 3, 4, 5, 6, 7], 1.0, 'REPLACE')
_vg = ob_glasses.vertex_groups.new(name='Eye_Left')
_vg = ob_glasses.vertex_groups.new(name='Eye_RIght')
_vg = ob_glasses.vertex_groups.new(name='Arm_Right')
_vg = ob_glasses.vertex_groups.new(name='Hand_Right')
_vg = ob_glasses.vertex_groups.new(name='Arm_Left')
_vg = ob_glasses.vertex_groups.new(name='Hand_Left')
_vg = ob_glasses.vertex_groups.new(name='Pants')
_vg = ob_glasses.vertex_groups.new(name='Leg_RIght')
_vg = ob_glasses.vertex_groups.new(name='Leg_Left')
_m = ob_glasses.modifiers.new('Armature', 'ARMATURE')
_m.object = ob_armature
ob_leg_right.parent = ob_armature
ob_leg_right.matrix_parent_inverse = Matrix(((1.0, 0.0, 0.0, 0.0), (0.0, 1.0, 0.0, 0.0), (0.0, 0.0, 1.0, -0.9946), (0.0, 0.0, 0.0, 1.0)))
ob_leg_right.location = (-0.3105, -0.00617, 0.5559)
ob_leg_right.scale = (0.1015, 0.1015, 0.1015)
ob_leg_right.lineart.crease_threshold = 0.0
_vg = ob_leg_right.vertex_groups.new(name='Body')
_vg = ob_leg_right.vertex_groups.new(name='Head')
_vg = ob_leg_right.vertex_groups.new(name='Horn_Left')
_vg = ob_leg_right.vertex_groups.new(name='Horn_RIght')
_vg = ob_leg_right.vertex_groups.new(name='Glasses')
_vg = ob_leg_right.vertex_groups.new(name='Eye_Left')
_vg = ob_leg_right.vertex_groups.new(name='Eye_RIght')
_vg = ob_leg_right.vertex_groups.new(name='Arm_Right')
_vg = ob_leg_right.vertex_groups.new(name='Hand_Right')
_vg = ob_leg_right.vertex_groups.new(name='Arm_Left')
_vg = ob_leg_right.vertex_groups.new(name='Hand_Left')
_vg = ob_leg_right.vertex_groups.new(name='Pants')
_vg = ob_leg_right.vertex_groups.new(name='Leg_RIght')
_vg.add([0, 1, 2, 3, 4, 5, 6, 7], 1.0, 'REPLACE')
_vg = ob_leg_right.vertex_groups.new(name='Leg_Left')
_m = ob_leg_right.modifiers.new('Armature', 'ARMATURE')
_m.object = ob_armature
ob_pants.parent = ob_armature
ob_pants.matrix_parent_inverse = Matrix(((1.0, 0.0, 0.0, 0.0), (0.0, 1.0, 0.0, 0.0), (0.0, 0.0, 1.0, -0.9946), (0.0, 0.0, 0.0, 1.0)))
ob_pants.location = (-0.004424, -0.02352, 0.8503)
ob_pants.scale = (0.1142, 0.1142, 0.1142)
ob_pants.lineart.crease_threshold = 0.0
_vg = ob_pants.vertex_groups.new(name='Body')
_vg = ob_pants.vertex_groups.new(name='Head')
_vg = ob_pants.vertex_groups.new(name='Horn_Left')
_vg = ob_pants.vertex_groups.new(name='Horn_RIght')
_vg = ob_pants.vertex_groups.new(name='Glasses')
_vg = ob_pants.vertex_groups.new(name='Eye_Left')
_vg = ob_pants.vertex_groups.new(name='Eye_RIght')
_vg = ob_pants.vertex_groups.new(name='Arm_Right')
_vg = ob_pants.vertex_groups.new(name='Hand_Right')
_vg = ob_pants.vertex_groups.new(name='Arm_Left')
_vg = ob_pants.vertex_groups.new(name='Hand_Left')
_vg = ob_pants.vertex_groups.new(name='Pants')
_vg.add([0, 1, 2, 3, 4, 5, 6, 7], 1.0, 'REPLACE')
_vg = ob_pants.vertex_groups.new(name='Leg_RIght')
_vg = ob_pants.vertex_groups.new(name='Leg_Left')
_m = ob_pants.modifiers.new('Armature', 'ARMATURE')
_m.object = ob_armature

# ---- collection membership
col_collection_1.objects.link(ob_armature)
col_collection_1.objects.link(ob_eye_left)
col_collection_1.objects.link(ob_leg_left)
col_collection_1.objects.link(ob_hand_right)
col_collection_1.objects.link(ob_arm_right)
col_collection_1.objects.link(ob_hand_left)
col_collection_1.objects.link(ob_horn_left)
col_collection_1.objects.link(ob_arm_left)
col_collection_1.objects.link(ob_body)
col_collection_1.objects.link(ob_eye_right)
col_collection_1.objects.link(ob_head)
col_collection_1.objects.link(ob_horn_right)
col_collection_1.objects.link(ob_glasses)
col_collection_1.objects.link(ob_leg_right)
col_collection_1.objects.link(ob_pants)

# ---- scene / render settings (as saved in the file)
scene.frame_start = 0; scene.frame_end = 80; scene.frame_set(0)
scene.render.engine = 'BLENDER_EEVEE_NEXT'
scene.render.resolution_percentage = 50
scene.render.dither_intensity = 0.0
scene.cycles.use_denoising = False
scene.cycles.samples = 128
scene.cycles.sampling_pattern = 'TABULATED_SOBOL'
scene.cycles.light_sampling_threshold = 0.0
scene.cycles.use_adaptive_sampling = False
scene.cycles.use_light_tree = False
scene.cycles.blur_glossy = 0.0
scene.cycles.sample_clamp_indirect = 0.0
scene.view_settings.view_transform = 'Standard'
bpy.context.view_layer.update()

# ---- added for rendering (the .blend has no active camera and no usable light): camera, sun
cam_auto = bpy.data.cameras.new('AutoCamera')
cam_auto.lens = 50.0
cam_auto.sensor_width = 36.0
cam_auto.clip_end = 1000.0
ob_auto_camera = bpy.data.objects.new('AutoCamera', cam_auto)
scene.collection.objects.link(ob_auto_camera)
ob_auto_camera.location = (4.24229, -5.20581, 5.59632)
ob_auto_camera.rotation_euler = (1.09748, -7.21219e-08, 0.694738)
scene.camera = ob_auto_camera
light_auto_sun = bpy.data.lights.new('AutoSun', 'SUN')
light_auto_sun.energy = 3.0
light_auto_sun.angle = 0.0523599
ob_auto_sun = bpy.data.objects.new('AutoSun', light_auto_sun)
scene.collection.objects.link(ob_auto_sun)
ob_auto_sun.rotation_euler = (0.872665, 0.174533, 0.523599)
bpy.context.view_layer.update()
